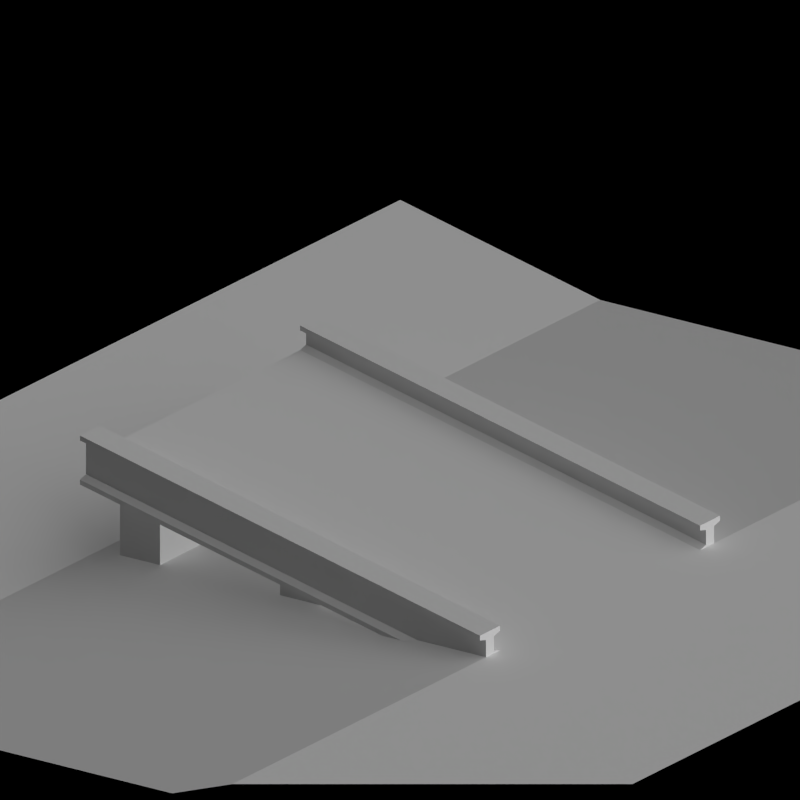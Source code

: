 # Source: bridge_slopes.blend  (saved by Blender 2.63.0; exported with 4.5.12 LTS)
import bpy
from mathutils import Matrix  # noqa: F401  (used for matrix-valued properties, if any)

bpy.ops.wm.read_factory_settings(use_empty=True)
scene = bpy.context.scene
scene.name = 'Scene'

# ---- collections
col_collection_1 = bpy.data.collections.new('Collection 1'); scene.collection.children.link(col_collection_1)
col_collection_2 = bpy.data.collections.new('Collection 2'); scene.collection.children.link(col_collection_2)

# ---- materials (node trees are filled in below, after node groups)
mat_bridge_patchy = bpy.data.materials.new('Bridge_Patchy')
mat_special_shadowonlybackground = bpy.data.materials.new('Special_ShadowOnlyBackground')
mat_special_background = bpy.data.materials.new('Special_Background')
mat_bridge_recolourbrown = bpy.data.materials.new('Bridge_RecolourBrown')

# ---- material node trees

# ---- world
world_world = bpy.data.worlds.new('World'); scene.world = world_world
world_world.color = (0.0, 0.0, 0.0)
world_world.use_sun_shadow = False
world_world.sun_shadow_jitter_overblur = 0.0
world_world.cycles.sampling_method = 'MANUAL'
world_world.cycles.sample_map_resolution = 256
world_world.light_settings.ao_factor = 0.5

# ---- cameras
cam_camera = bpy.data.cameras.new('Camera')
cam_camera.type = 'ORTHO'
cam_camera.clip_end = 100.0
cam_camera.lens = 35.0
cam_camera.sensor_width = 32.0
cam_camera.sensor_height = 18.0
cam_camera.ortho_scale = 2.828
cam_camera.dof.focus_distance = 0.0
cam_camera.dof.aperture_fstop = 128.0

# ---- lights
light_lamp = bpy.data.lights.new('Lamp', 'SUN')
light_lamp.transmission_factor = 0.0
light_lamp.cutoff_distance = 30.0
light_lamp.use_shadow = False
light_lamp.angle = 1.571
light_lamp.energy = 1.0
light_lamp.shadow_buffer_clip_start = 1.001
light_lamp.shadow_soft_size = 1.0
light_lamp.shadow_cascade_max_distance = 1000.0
light_lamp.cycles.use_multiple_importance_sampling = False
light_lamp_001 = bpy.data.lights.new('Lamp.001', 'SUN')
light_lamp_001.transmission_factor = 0.0
light_lamp_001.cutoff_distance = 30.0
light_lamp_001.angle = 1.571
light_lamp_001.energy = 1.0
light_lamp_001.shadow_buffer_clip_start = 1.001
light_lamp_001.shadow_soft_size = 1.0
light_lamp_001.shadow_cascade_max_distance = 1000.0
light_lamp_001.cycles.use_multiple_importance_sampling = False

# ---- meshes
me_cube_003 = bpy.data.meshes.new('Cube.003')
me_cube_003.from_pydata([(1.0, 0.5, 0.0), (-1.0, 0.5, 0.5083), (-1.0, 0.6, 0.5083), (1.0, 0.6, 0.1), (1.0, 0.5, 0.1), (-1.0, -0.5, 0.4083), (1.0, -0.5, 0.0), (-1.0, -0.6, 0.5083), (-1.0, -0.5, 0.5083), (1.0, -0.5, 0.1), (1.0, -0.6, 0.1), (-1.0, -0.6, 0.3083), (-1.0, -0.5, 0.3083), (1.0, -0.5, -0.1), (1.0, -0.6, -0.1), (-1.0, 0.5, 0.4083), (-1.0, 0.5, 0.3083), (1.0, 0.5, -0.1), (-1.0, 0.6, 0.3083), (1.0, 0.6, -0.1), (1.0, 0.5, 0.08), (-1.0, 0.6, 0.4883), (1.0, 0.6, 0.08), (-1.0, 0.5, 0.4883), (-1.0, -0.53, 0.5083), (-1.0, 0.6, 0.3283), (1.0, 0.6, -0.08), (-1.0, 0.5, 0.3383), (-1.0, -0.5, 0.3383), (1.0, -0.5, -0.07), (-1.0, -0.6, 0.3283), (1.0, -0.6, -0.08), (1.0, 0.5, -0.07), (-1.0, 0.57, 0.5083), (1.0, 0.57, -0.1), (1.0, 0.53, -0.07), (-1.0, 0.53, 0.3383), (1.0, 0.53, -0.1), (-1.0, 0.53, 0.3083), (1.0, -0.53, 0.1), (1.0, -0.57, 0.07), (1.0, -0.6, 0.08), (1.0, -0.5, 0.08), (-1.0, -0.6, 0.4883), (-1.0, -0.5, 0.4883), (-1.0, -0.57, 0.3083), (1.0, -0.57, -0.1), (1.0, -0.57, -0.07), (1.0, -0.53, -0.1), (-1.0, -0.53, 0.3383), (1.0, 0.53, 0.01), (-1.0, -0.57, 0.5083), (-1.0, -0.57, 0.4183), (1.0, -0.57, 0.1), (-1.0, -0.53, 0.4783), (1.0, -0.53, -0.07), (-1.0, -0.53, 0.3083), (-1.0, 0.57, 0.3083), (1.0, 0.57, 0.1), (1.0, 0.53, 0.07), (-1.0, 0.53, 0.5083), (1.0, 0.53, 0.1), (-1.0, 0.53, 0.4183), (-1.0, 0.53, 0.4783), (-1.0, 0.57, 0.4183), (1.0, 0.57, 0.01), (-1.0, 0.57, 0.4783), (1.0, 0.57, 0.07), (-1.0, 0.57, 0.3383), (1.0, 0.57, -0.07), (1.0, -0.57, 0.01), (-1.0, -0.57, 0.3383), (-1.0, -0.57, 0.4783), (-1.0, -0.53, 0.4183), (1.0, -0.53, 0.01), (1.0, -0.53, 0.07)], [], [(58, 3, 2, 33), (39, 9, 8, 24), (56, 12, 13, 48), (27, 16, 12, 28), (13, 12, 16, 17), (36, 38, 16, 27), (34, 57, 18, 19), (32, 0, 6, 29), (0, 15, 5, 6), (4, 1, 23, 20), (2, 3, 22, 21), (61, 4, 20, 59), (15, 27, 28, 5), (48, 13, 29, 55), (11, 14, 31, 30), (17, 32, 29, 13), (19, 18, 25, 26), (37, 35, 32, 17), (62, 36, 27, 15), (45, 56, 48, 46), (10, 53, 51, 7), (11, 45, 46, 14), (53, 10, 41, 40), (10, 7, 43, 41), (24, 8, 44, 54), (14, 46, 47, 31), (8, 9, 42, 44), (12, 56, 49, 28), (53, 39, 24, 51), (46, 48, 55, 47), (4, 61, 60, 1), (17, 16, 38, 37), (37, 38, 57, 34), (61, 58, 33, 60), (66, 67, 65, 64), (69, 68, 64, 65), (68, 69, 26, 25), (67, 66, 21, 22), (6, 5, 73, 74), (15, 0, 50, 62), (75, 54, 44, 42), (55, 29, 6, 74), (35, 50, 0, 32), (33, 2, 21, 66), (45, 11, 30, 71), (7, 51, 72, 43), (39, 53, 40, 75), (75, 40, 70, 74), (49, 71, 52, 73), (56, 45, 71, 49), (34, 69, 35, 37), (68, 57, 38, 36), (64, 68, 36, 62), (67, 59, 50, 65), (47, 55, 74, 70), (72, 54, 73, 52), (1, 60, 63, 23), (9, 39, 75, 42), (51, 24, 54, 72), (28, 49, 73, 5), (58, 61, 59, 67), (63, 66, 64, 62), (69, 65, 50, 35), (60, 33, 66, 63), (25, 18, 57, 68), (63, 59, 20, 23), (59, 63, 62, 50), (3, 58, 67, 22), (19, 26, 69, 34), (40, 72, 52, 70), (71, 47, 70, 52), (72, 40, 41, 43), (47, 71, 30, 31), (54, 75, 74, 73)])
me_cube_003.materials.append(mat_bridge_patchy)
me_cube_003.use_remesh_preserve_volume = False
me_cube_003.use_remesh_preserve_attributes = False
me_cube_003.use_mirror_vertex_groups = False
me_cube_003.update()
me_cube_002 = bpy.data.meshes.new('Cube.002')
me_cube_002.from_pydata([(1.0, 0.5, 0.4083), (-1.0, 0.5, 0.5083), (-1.0, 0.6, 0.5083), (1.0, 0.6, 0.5083), (1.0, 0.5, 0.5083), (-1.0, -0.5, 0.4083), (1.0, -0.5, 0.4083), (-1.0, -0.6, 0.5083), (-1.0, -0.5, 0.5083), (1.0, -0.5, 0.5083), (1.0, -0.6, 0.5083), (-1.0, -0.6, 0.3083), (-1.0, -0.5, 0.3083), (1.0, -0.5, 0.3083), (1.0, -0.6, 0.3083), (-1.0, 0.5, 0.4083), (-1.0, 0.5, 0.3083), (1.0, 0.5, 0.3083), (-1.0, 0.6, 0.3083), (1.0, 0.6, 0.3083), (1.0, 0.5, 0.4883), (-1.0, 0.6, 0.4883), (1.0, 0.6, 0.4883), (-1.0, 0.5, 0.4883), (-1.0, -0.53, 0.5083), (-1.0, 0.6, 0.3283), (1.0, 0.6, 0.3283), (-1.0, 0.5, 0.3383), (-1.0, -0.5, 0.3383), (1.0, -0.5, 0.3383), (-1.0, -0.6, 0.3283), (1.0, -0.6, 0.3283), (1.0, 0.5, 0.3383), (-1.0, 0.57, 0.5083), (1.0, 0.57, 0.3083), (1.0, 0.53, 0.3383), (-1.0, 0.53, 0.3383), (1.0, 0.53, 0.3083), (-1.0, 0.53, 0.3083), (1.0, -0.53, 0.5083), (1.0, -0.57, 0.4783), (1.0, -0.6, 0.4883), (1.0, -0.5, 0.4883), (-1.0, -0.6, 0.4883), (-1.0, -0.5, 0.4883), (-1.0, -0.57, 0.3083), (1.0, -0.57, 0.3083), (1.0, -0.57, 0.3383), (1.0, -0.53, 0.3083), (-1.0, -0.53, 0.3383), (1.0, 0.53, 0.4183), (-1.0, -0.57, 0.5083), (-1.0, -0.57, 0.4183), (1.0, -0.57, 0.5083), (-1.0, -0.53, 0.4783), (1.0, -0.53, 0.3383), (-1.0, -0.53, 0.3083), (-1.0, 0.57, 0.3083), (1.0, 0.57, 0.5083), (1.0, 0.53, 0.4783), (-1.0, 0.53, 0.5083), (1.0, 0.53, 0.5083), (-1.0, 0.53, 0.4183), (-1.0, 0.53, 0.4783), (-1.0, 0.57, 0.4183), (1.0, 0.57, 0.4183), (-1.0, 0.57, 0.4783), (1.0, 0.57, 0.4783), (-1.0, 0.57, 0.3383), (1.0, 0.57, 0.3383), (1.0, -0.57, 0.4183), (-1.0, -0.57, 0.3383), (-1.0, -0.57, 0.4783), (-1.0, -0.53, 0.4183), (1.0, -0.53, 0.4183), (1.0, -0.53, 0.4783)], [], [(58, 3, 2, 33), (39, 9, 8, 24), (56, 12, 13, 48), (27, 16, 12, 28), (13, 12, 16, 17), (36, 38, 16, 27), (34, 57, 18, 19), (32, 0, 6, 29), (0, 15, 5, 6), (4, 1, 23, 20), (2, 3, 22, 21), (61, 4, 20, 59), (15, 27, 28, 5), (48, 13, 29, 55), (11, 14, 31, 30), (17, 32, 29, 13), (19, 18, 25, 26), (37, 35, 32, 17), (62, 36, 27, 15), (45, 56, 48, 46), (10, 53, 51, 7), (11, 45, 46, 14), (53, 10, 41, 40), (10, 7, 43, 41), (24, 8, 44, 54), (14, 46, 47, 31), (8, 9, 42, 44), (12, 56, 49, 28), (53, 39, 24, 51), (46, 48, 55, 47), (4, 61, 60, 1), (17, 16, 38, 37), (37, 38, 57, 34), (61, 58, 33, 60), (66, 67, 65, 64), (69, 68, 64, 65), (68, 69, 26, 25), (67, 66, 21, 22), (6, 5, 73, 74), (15, 0, 50, 62), (75, 54, 44, 42), (55, 29, 6, 74), (35, 50, 0, 32), (33, 2, 21, 66), (45, 11, 30, 71), (7, 51, 72, 43), (39, 53, 40, 75), (75, 40, 70, 74), (49, 71, 52, 73), (56, 45, 71, 49), (34, 69, 35, 37), (68, 57, 38, 36), (64, 68, 36, 62), (67, 59, 50, 65), (47, 55, 74, 70), (72, 54, 73, 52), (1, 60, 63, 23), (9, 39, 75, 42), (51, 24, 54, 72), (28, 49, 73, 5), (58, 61, 59, 67), (63, 66, 64, 62), (69, 65, 50, 35), (60, 33, 66, 63), (25, 18, 57, 68), (63, 59, 20, 23), (59, 63, 62, 50), (3, 58, 67, 22), (19, 26, 69, 34), (40, 72, 52, 70), (71, 47, 70, 52), (72, 40, 41, 43), (47, 71, 30, 31), (54, 75, 74, 73)])
me_cube_002.materials.append(mat_bridge_patchy)
me_cube_002.use_remesh_preserve_volume = False
me_cube_002.use_remesh_preserve_attributes = False
me_cube_002.use_mirror_vertex_groups = False
me_cube_002.update()
me_rail3 = bpy.data.meshes.new('Rail3')
me_rail3.from_pydata([], [], [])
me_rail3.materials.append(None)
me_rail3.update()
me_ballast1 = bpy.data.meshes.new('Ballast1')
me_ballast1.from_pydata([], [], [])
me_ballast1.materials.append(None)
me_ballast1.update()
me_rail1 = bpy.data.meshes.new('Rail1')
me_rail1.from_pydata([], [], [])
me_rail1.materials.append(None)
me_rail1.update()
me_ballast6 = bpy.data.meshes.new('Ballast6')
me_ballast6.from_pydata([], [], [])
me_ballast6.materials.append(None)
me_ballast6.update()
me_rail1_1 = bpy.data.meshes.new('Rail1')
me_rail1_1.from_pydata([], [], [])
me_rail1_1.materials.append(None)
me_rail1_1.materials.append(None)
me_rail1_1.update()
me_rail3_1 = bpy.data.meshes.new('Rail3')
me_rail3_1.from_pydata([], [], [])
me_rail3_1.materials.append(None)
me_rail3_1.materials.append(None)
me_rail3_1.update()
me_rail3_2 = bpy.data.meshes.new('Rail3')
me_rail3_2.from_pydata([], [], [])
me_rail3_2.materials.append(None)
me_rail3_2.materials.append(None)
me_rail3_2.update()
me_ballast1_1 = bpy.data.meshes.new('Ballast1')
me_ballast1_1.from_pydata([], [], [])
me_ballast1_1.materials.append(None)
me_ballast1_1.update()
me_plane_003 = bpy.data.meshes.new('Plane.003')
me_plane_003.from_pydata([(-4.0, -1.0, 0.0), (-6.0, -1.0, 0.0), (-4.0, 1.0, 0.0), (-6.0, 1.0, 0.0), (1.0, -1.0, 0.0), (-1.0, -1.0, 0.5), (1.0, 1.0, 0.0), (-1.0, 1.0, 0.5), (1.0, 2.0, 0.0), (-1.0, 2.0, 0.5), (1.0, -2.0, 0.0), (-1.0, -2.0, 0.5), (-2.0, -1.0, 0.5), (-2.0, 1.0, 0.5), (-2.0, 2.0, 0.5), (-2.0, -2.0, 0.5), (2.0, -1.0, 0.0), (2.0, 1.0, 0.0), (2.0, 2.0, 0.0), (2.0, -2.0, 0.0), (-4.0, 2.0, 0.0), (-6.0, 2.0, 0.0), (-3.0, -1.0, 0.0), (-3.0, 1.0, 0.0), (-3.0, 2.0, 0.0), (-4.0, -2.0, 0.0), (-6.0, -2.0, 0.0), (-3.0, -2.0, 0.0), (-7.0, -1.0, 0.0), (-7.0, 1.0, 0.0), (-7.0, 2.0, 0.0), (-7.0, -2.0, 0.0)], [], [(2, 3, 1, 0), (6, 7, 5, 4), (8, 9, 7, 6), (4, 5, 11, 10), (13, 12, 5, 7), (12, 15, 11, 5), (14, 13, 7, 9), (17, 18, 8, 6), (16, 17, 6, 4), (19, 16, 4, 10), (20, 21, 3, 2), (23, 24, 20, 2), (22, 23, 2, 0), (25, 27, 22, 0), (0, 1, 26, 25), (30, 29, 3, 21), (28, 31, 26, 1), (29, 28, 1, 3)])
me_plane_003.polygons.foreach_set('material_index', [0, 0, 1, 1, 1, 1, 1, 1, 1, 1, 1, 1, 1, 1, 1, 1, 1, 1])
me_plane_003.materials.append(mat_special_shadowonlybackground)
me_plane_003.materials.append(mat_special_background)
me_plane_003.use_remesh_preserve_volume = False
me_plane_003.use_remesh_preserve_attributes = False
me_plane_003.use_mirror_vertex_groups = False
me_plane_003.update()
me_cube = bpy.data.meshes.new('Cube')
me_cube.from_pydata([(-0.1, 0.3, 0.3083), (-0.1, 0.5, 0.3083), (-0.1, 0.5, 1.192e-07), (-0.1, 0.3, 1.192e-07), (0.1, 0.3, 0.3083), (0.1, 0.5, 0.3083), (0.1, 0.5, 1.192e-07), (0.1, 0.3, 1.192e-07), (0.7, 0.3, 1.192e-07), (0.7, 0.5, 1.192e-07), (0.7, 0.5, 0.3083), (0.7, 0.3, 0.3083), (0.9, 0.3, 0.3083), (0.9, 0.5, 0.3083), (0.9, 0.5, 1.192e-07), (0.9, 0.3, 1.192e-07), (-0.1, -0.5, 0.3083), (-0.1, -0.3, 0.3083), (-0.1, -0.3, 1.192e-07), (-0.1, -0.5, 1.192e-07), (0.1, -0.5, 0.3083), (0.1, -0.3, 0.3083), (0.1, -0.3, 1.192e-07), (0.1, -0.5, 1.192e-07), (0.7, -0.5, 1.192e-07), (0.7, -0.3, 1.192e-07), (0.7, -0.3, 0.3083), (0.7, -0.5, 0.3083), (0.9, -0.5, 0.3083), (0.9, -0.3, 1.192e-07), (0.9, -0.5, 1.192e-07)], [], [(4, 5, 1, 0), (5, 6, 2, 1), (6, 7, 3, 2), (7, 4, 0, 3), (0, 1, 2, 3), (7, 6, 5, 4), (12, 13, 10, 11), (13, 14, 9, 10), (14, 15, 8, 9), (15, 12, 11, 8), (11, 10, 9, 8), (15, 14, 13, 12), (20, 21, 17, 16), (21, 22, 18, 17), (22, 23, 19, 18), (23, 20, 16, 19), (16, 17, 18, 19), (23, 22, 21, 20), (29, 30, 24, 25), (30, 28, 27, 24), (27, 26, 25, 24)])
me_cube.materials.append(mat_bridge_recolourbrown)
me_cube.use_remesh_preserve_volume = False
me_cube.use_remesh_preserve_attributes = False
me_cube.use_mirror_vertex_groups = False
me_cube.update()
me_cube_001 = bpy.data.meshes.new('Cube.001')
me_cube_001.from_pydata([(-0.1, 0.3, 0.1), (-0.1, 0.5, 0.1), (-0.1, 0.5, 1.192e-07), (-0.1, 0.3, 1.192e-07), (0.1, 0.3, 0.14), (0.1, 0.5, 0.14), (0.1, 0.5, 1.192e-07), (0.1, 0.3, 1.192e-07), (0.7, 0.3, 1.192e-07), (0.7, 0.5, 1.192e-07), (0.7, 0.5, 0.26), (0.7, 0.3, 0.26), (0.9, 0.3, 0.3), (0.9, 0.5, 0.3), (0.9, 0.5, 1.192e-07), (0.9, 0.3, 1.192e-07), (-0.1, -0.5, 0.1), (-0.1, -0.3, 0.1), (-0.1, -0.3, 1.192e-07), (-0.1, -0.5, 1.192e-07), (0.1, -0.5, 0.14), (0.1, -0.3, 0.14), (0.1, -0.3, 1.192e-07), (0.1, -0.5, 1.192e-07), (0.7, -0.5, 1.192e-07), (0.7, -0.3, 1.192e-07), (0.7, -0.3, 0.26), (0.7, -0.5, 0.26), (0.9, -0.5, 0.3), (0.9, -0.3, 0.3), (0.9, -0.3, 1.192e-07), (0.9, -0.5, 1.192e-07)], [], [(4, 5, 1, 0), (5, 6, 2, 1), (6, 7, 3, 2), (7, 4, 0, 3), (0, 1, 2, 3), (7, 6, 5, 4), (12, 13, 10, 11), (13, 14, 9, 10), (14, 15, 8, 9), (15, 12, 11, 8), (11, 10, 9, 8), (15, 14, 13, 12), (20, 21, 17, 16), (21, 22, 18, 17), (22, 23, 19, 18), (23, 20, 16, 19), (16, 17, 18, 19), (23, 22, 21, 20), (28, 29, 26, 27), (29, 30, 25, 26), (30, 31, 24, 25), (31, 28, 27, 24), (27, 26, 25, 24), (31, 30, 29, 28)])
me_cube_001.materials.append(mat_bridge_recolourbrown)
me_cube_001.use_remesh_preserve_volume = False
me_cube_001.use_remesh_preserve_attributes = False
me_cube_001.use_mirror_vertex_groups = False
me_cube_001.update()
me_rail1_2 = bpy.data.meshes.new('Rail1')
me_rail1_2.from_pydata([], [], [])
me_rail1_2.materials.append(None)
me_rail1_2.materials.append(None)
me_rail1_2.update()
me_ballast6_1 = bpy.data.meshes.new('Ballast6')
me_ballast6_1.from_pydata([], [], [])
me_ballast6_1.materials.append(None)
me_ballast6_1.update()
me_road6 = bpy.data.meshes.new('Road6')
me_road6.from_pydata([], [], [])
me_road6.materials.append(None)
me_road6.materials.append(None)
me_road6.update()
me_road1 = bpy.data.meshes.new('Road1')
me_road1.from_pydata([], [], [])
me_road1.materials.append(None)
me_road1.materials.append(None)
me_road1.update()

# ---- objects
ob_rotationcontrol = bpy.data.objects.new('RotationControl', None)
ob_cameratarget = bpy.data.objects.new('CameraTarget', None)
ob_camera = bpy.data.objects.new('Camera', cam_camera)
ob_lamp = bpy.data.objects.new('Lamp', light_lamp)
ob_cube_015 = bpy.data.objects.new('Cube.015', me_cube_003)
ob_cube_014 = bpy.data.objects.new('Cube.014', me_cube_003)
ob_cube_013 = bpy.data.objects.new('Cube.013', me_cube_003)
ob_cube_012 = bpy.data.objects.new('Cube.012', me_cube_003)
ob_cube_011 = bpy.data.objects.new('Cube.011', me_cube_002)
ob_cube_010 = bpy.data.objects.new('Cube.010', me_cube_002)
ob_cube_009 = bpy.data.objects.new('Cube.009', me_cube_002)
ob_road1_009 = bpy.data.objects.new('Road1.009', me_rail3)
ob_road1_008 = bpy.data.objects.new('Road1.008', me_ballast1)
ob_road1_007 = bpy.data.objects.new('Road1.007', me_rail1)
ob_road6_003 = bpy.data.objects.new('Road6.003', me_ballast6)
ob_road1_006 = bpy.data.objects.new('Road1.006', me_rail1_1)
ob_road1_002 = bpy.data.objects.new('Road1.002', me_rail3_1)
ob_road1_005 = bpy.data.objects.new('Road1.005', me_rail3_2)
ob_road1_004 = bpy.data.objects.new('Road1.004', me_ballast1_1)
ob_plane_003 = bpy.data.objects.new('Plane.003', me_plane_003)
ob_cube_007 = bpy.data.objects.new('Cube.007', me_cube)
ob_cube_006 = bpy.data.objects.new('Cube.006', me_cube_001)
ob_cube_005 = bpy.data.objects.new('Cube.005', me_cube_001)
ob_cube_004 = bpy.data.objects.new('Cube.004', me_cube)
ob_plane_002 = bpy.data.objects.new('Plane.002', me_plane_003)
ob_plane_001 = bpy.data.objects.new('Plane.001', me_plane_003)
ob_road1_001 = bpy.data.objects.new('Road1.001', me_rail1_2)
ob_road6_001 = bpy.data.objects.new('Road6.001', me_ballast6_1)
ob_cube_003 = bpy.data.objects.new('Cube.003', me_cube)
ob_cube_002 = bpy.data.objects.new('Cube.002', me_cube_001)
ob_cube_001 = bpy.data.objects.new('Cube.001', me_cube_001)
ob_cube = bpy.data.objects.new('Cube', me_cube)
ob_road6 = bpy.data.objects.new('Road6', me_road6)
ob_road1 = bpy.data.objects.new('Road1', me_road1)
ob_plane = bpy.data.objects.new('Plane', me_plane_003)
ob_lamp_001 = bpy.data.objects.new('Lamp.001', light_lamp_001)
ob_cube_008 = bpy.data.objects.new('Cube.008', me_cube_002)

# ---- transforms, parenting, visibility, modifiers, constraints
ob_rotationcontrol.location = (0.0, 0.0, 0.0)
ob_rotationcontrol.rotation_euler = (0.0, 0.0, 1.571)
ob_rotationcontrol.empty_image_offset = (0.0, 0.0)
ob_rotationcontrol.lineart.crease_threshold = 0.0
ob_cameratarget.parent = ob_rotationcontrol
ob_cameratarget.location = (0.0, 0.0, 0.817)
ob_cameratarget.empty_image_offset = (0.0, 0.0)
ob_cameratarget.lineart.crease_threshold = 0.0
ob_camera.parent = ob_cameratarget
ob_camera.location = (1.0, 1.0, 0.817)
ob_camera.rotation_euler = (1.109, 0.01082, 0.8149)
ob_camera.lock_rotations_4d = False
ob_camera.empty_display_type = 'ARROWS'
ob_camera.color = (0.0, 0.0, 0.0, 0.0)
ob_camera.display_type = 'WIRE'
ob_camera.lineart.crease_threshold = 0.0
_c = ob_camera.constraints.new('TRACK_TO'); _c.name = 'TrackTo'
_c.target = ob_cameratarget
ob_lamp.parent = ob_rotationcontrol
ob_lamp.location = (-1.0, 2.0, 0.8)
ob_lamp.lock_rotations_4d = False
ob_lamp.empty_display_type = 'ARROWS'
ob_lamp.color = (0.0, 0.0, 0.0, 0.0)
ob_lamp.lineart.crease_threshold = 0.0
_c = ob_lamp.constraints.new('TRACK_TO'); _c.name = 'TrackTo'
_c.target = ob_rotationcontrol
ob_cube_015.location = (-35.0, 0.0, 0.0)
ob_cube_015.lineart.crease_threshold = 0.0
ob_cube_014.location = (-25.0, 0.0, 0.0)
ob_cube_014.lineart.crease_threshold = 0.0
ob_cube_013.location = (-15.0, 0.0, 0.0)
ob_cube_013.lineart.crease_threshold = 0.0
ob_cube_012.location = (-5.0, 0.0, 0.0)
ob_cube_012.lineart.crease_threshold = 0.0
ob_cube_011.location = (-30.0, 0.0, 0.0)
ob_cube_011.lineart.crease_threshold = 0.0
ob_cube_010.location = (-20.0, 0.0, 0.0)
ob_cube_010.lineart.crease_threshold = 0.0
ob_cube_009.location = (-10.0, 0.0, 0.0)
ob_cube_009.lineart.crease_threshold = 0.0
ob_road1_009.location = (-35.0, 0.0, 0.0)
ob_road1_009.rotation_euler = (0.0, 0.0, 1.571)
ob_road1_009.scale = (1.0, 50.0, 1.0)
ob_road1_009.lineart.crease_threshold = 0.0
ob_road1_008.location = (-30.0, 0.0, 0.4083)
ob_road1_008.rotation_euler = (0.0, 0.0, 1.571)
ob_road1_008.scale = (1.0, 50.0, 1.0)
ob_road1_008.lineart.crease_threshold = 0.0
ob_road1_007.location = (-30.0, 0.0, 0.4083)
ob_road1_007.rotation_euler = (0.0, 0.0, 1.571)
ob_road1_007.scale = (1.0, 50.0, 1.0)
ob_road1_007.lineart.crease_threshold = 0.0
ob_road6_003.location = (-35.0, 0.0, 0.0)
ob_road6_003.rotation_euler = (0.0, 0.0, 1.571)
ob_road6_003.scale = (1.0, 50.0, 1.0)
ob_road6_003.lineart.crease_threshold = 0.0
ob_road1_006.location = (-20.0, 0.0, 0.4083)
ob_road1_006.rotation_euler = (0.0, 0.0, 1.571)
ob_road1_006.scale = (1.0, 50.0, 1.0)
ob_road1_006.lineart.crease_threshold = 0.0
ob_road1_002.location = (-25.0, 0.0, 0.0)
ob_road1_002.rotation_euler = (0.0, 0.0, 1.571)
ob_road1_002.scale = (1.0, 50.0, 1.0)
ob_road1_002.lineart.crease_threshold = 0.0
ob_road1_005.location = (-15.0, 0.0, 0.0)
ob_road1_005.rotation_euler = (0.0, 0.0, 1.571)
ob_road1_005.scale = (1.0, 50.0, 1.0)
ob_road1_005.lineart.crease_threshold = 0.0
ob_road1_004.location = (-10.0, 0.0, 0.4083)
ob_road1_004.rotation_euler = (0.0, 0.0, 1.571)
ob_road1_004.scale = (1.0, 50.0, 1.0)
ob_road1_004.lineart.crease_threshold = 0.0
ob_plane_003.location = (-30.0, 0.0, 0.0)
ob_plane_003.scale = (1.0, 1.0, 0.8166)
ob_plane_003.lineart.crease_threshold = 0.0
ob_cube_007.location = (-30.0, 0.0, 0.0)
ob_cube_007.lineart.crease_threshold = 0.0
ob_cube_006.location = (-35.0, 0.0, 0.0)
ob_cube_006.rotation_euler = (0.0, 0.0, 3.142)
ob_cube_006.lineart.crease_threshold = 0.0
ob_cube_005.location = (-25.0, 0.0, 0.0)
ob_cube_005.rotation_euler = (0.0, 0.0, 3.142)
ob_cube_005.lineart.crease_threshold = 0.0
ob_cube_004.location = (-20.0, 0.0, 0.0)
ob_cube_004.lineart.crease_threshold = 0.0
ob_plane_002.location = (-20.0, 0.0, 0.0)
ob_plane_002.scale = (1.0, 1.0, 0.8166)
ob_plane_002.lineart.crease_threshold = 0.0
ob_plane_001.location = (-10.0, 0.0, 0.0)
ob_plane_001.scale = (1.0, 1.0, 0.8166)
ob_plane_001.lineart.crease_threshold = 0.0
ob_road1_001.location = (-10.0, 0.0, 0.4083)
ob_road1_001.rotation_euler = (0.0, 0.0, 1.571)
ob_road1_001.scale = (1.0, 50.0, 1.0)
ob_road1_001.lineart.crease_threshold = 0.0
ob_road6_001.location = (-15.0, 0.0, 0.0)
ob_road6_001.rotation_euler = (0.0, 0.0, 1.571)
ob_road6_001.scale = (1.0, 50.0, 1.0)
ob_road6_001.lineart.crease_threshold = 0.0
ob_cube_003.location = (-10.0, 0.0, 0.0)
ob_cube_003.lineart.crease_threshold = 0.0
ob_cube_002.location = (-15.0, 0.0, 0.0)
ob_cube_002.rotation_euler = (0.0, 0.0, 3.142)
ob_cube_002.lineart.crease_threshold = 0.0
ob_cube_001.location = (-5.0, 0.0, 0.0)
ob_cube_001.rotation_euler = (0.0, 0.0, 3.142)
ob_cube_001.lineart.crease_threshold = 0.0
ob_cube.location = (0.0, 0.0, 0.0)
ob_cube.lineart.crease_threshold = 0.0
ob_road6.location = (-5.0, 0.0, 0.0)
ob_road6.rotation_euler = (0.0, 0.0, -1.571)
ob_road6.lineart.crease_threshold = 0.0
ob_road1.location = (0.0, 0.0, 0.4083)
ob_road1.rotation_euler = (0.0, 0.0, 1.571)
ob_road1.lineart.crease_threshold = 0.0
ob_plane.location = (0.0, 0.0, 0.0)
ob_plane.scale = (1.0, 1.0, 0.8166)
ob_plane.lineart.crease_threshold = 0.0
ob_lamp_001.parent = ob_rotationcontrol
ob_lamp_001.location = (-1.0, 2.0, 2.0)
ob_lamp_001.lock_rotations_4d = False
ob_lamp_001.empty_display_type = 'ARROWS'
ob_lamp_001.color = (0.0, 0.0, 0.0, 0.0)
ob_lamp_001.lineart.crease_threshold = 0.0
_c = ob_lamp_001.constraints.new('TRACK_TO'); _c.name = 'TrackTo'
_c.target = ob_rotationcontrol
ob_cube_008.location = (0.0, 0.0, 0.0)
ob_cube_008.lineart.crease_threshold = 0.0

# ---- collection membership
col_collection_1.objects.link(ob_rotationcontrol)
col_collection_1.objects.link(ob_cameratarget)
col_collection_1.objects.link(ob_camera)
col_collection_1.objects.link(ob_lamp)
col_collection_2.objects.link(ob_cube_015)
col_collection_2.objects.link(ob_cube_014)
col_collection_2.objects.link(ob_cube_013)
col_collection_2.objects.link(ob_cube_012)
col_collection_2.objects.link(ob_cube_011)
col_collection_2.objects.link(ob_cube_010)
col_collection_2.objects.link(ob_cube_009)
col_collection_2.objects.link(ob_road1_009)
col_collection_2.objects.link(ob_road1_008)
col_collection_2.objects.link(ob_road1_007)
col_collection_2.objects.link(ob_road6_003)
col_collection_2.objects.link(ob_road1_006)
col_collection_2.objects.link(ob_road1_002)
col_collection_2.objects.link(ob_road1_005)
col_collection_2.objects.link(ob_road1_004)
col_collection_2.objects.link(ob_plane_003)
col_collection_2.objects.link(ob_cube_007)
col_collection_2.objects.link(ob_cube_006)
col_collection_2.objects.link(ob_cube_005)
col_collection_2.objects.link(ob_cube_004)
col_collection_2.objects.link(ob_plane_002)
col_collection_2.objects.link(ob_plane_001)
col_collection_2.objects.link(ob_road1_001)
col_collection_2.objects.link(ob_road6_001)
col_collection_2.objects.link(ob_cube_003)
col_collection_2.objects.link(ob_cube_002)
col_collection_2.objects.link(ob_cube_001)
col_collection_2.objects.link(ob_cube)
col_collection_2.objects.link(ob_road6)
col_collection_2.objects.link(ob_road1)
col_collection_2.objects.link(ob_plane)
col_collection_2.objects.link(ob_lamp_001)
col_collection_2.objects.link(ob_cube_008)

# ---- scene / render settings (as saved in the file)
scene.camera = ob_camera
scene.frame_start = 1; scene.frame_end = 32; scene.frame_set(2)
scene.render.engine = 'BLENDER_EEVEE_NEXT'
scene.render.image_settings.compression = 90
scene.render.resolution_x = 256
scene.render.resolution_y = 256
scene.render.dither_intensity = 0.0
scene.render.bake_margin = 2
scene.render.bake_bias = 0.0
scene.cycles.use_denoising = False
scene.cycles.samples = 10
scene.cycles.sampling_pattern = 'TABULATED_SOBOL'
scene.cycles.light_sampling_threshold = 0.0
scene.cycles.use_adaptive_sampling = False
scene.cycles.use_light_tree = False
scene.cycles.blur_glossy = 0.0
scene.cycles.volume_bounces = 1
scene.cycles.pixel_filter_type = 'GAUSSIAN'
scene.cycles.sample_clamp_indirect = 0.0
scene.view_settings.view_transform = 'Standard'
bpy.context.view_layer.update()
